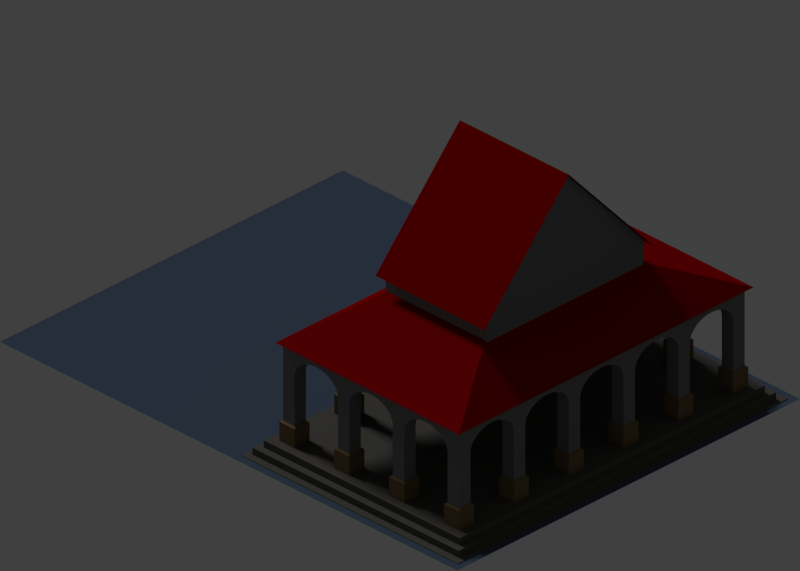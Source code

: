 # Source: marketplace.blend  (saved by Blender 2.69.0; exported with 4.5.12 LTS)
import bpy
from mathutils import Matrix  # noqa: F401  (used for matrix-valued properties, if any)

bpy.ops.wm.read_factory_settings(use_empty=True)
scene = bpy.context.scene
scene.name = 'Szene-Nord'

# ---- collections
col_collection_1 = bpy.data.collections.new('Collection 1'); scene.collection.children.link(col_collection_1)

# ---- materials (node trees are filled in below, after node groups)
mat_stufen = bpy.data.materials.new('Stufen')
mat_stufen.alpha_threshold = 0.0
mat_stufen.use_transparent_shadow = False
mat_stufen.diffuse_color = (0.1065, 0.1032, 0.09329, 1.0)
mat_stufen.roughness = 0.5
mat_stufen.specular_intensity = 0.2
mat_stufen.line_color = (0.0, 0.0, 0.0, 1.0)
mat_mauer = bpy.data.materials.new('Mauer')
mat_mauer.alpha_threshold = 0.0
mat_mauer.use_transparent_shadow = False
mat_mauer.diffuse_color = (0.196, 0.196, 0.196, 1.0)
mat_mauer.roughness = 0.5
mat_mauer.specular_intensity = 0.1
mat_mauer.line_color = (0.0, 0.0, 0.0, 1.0)
mat_s_ulenfu = bpy.data.materials.new('Säulenfuß')
mat_s_ulenfu.alpha_threshold = 0.0
mat_s_ulenfu.use_transparent_shadow = False
mat_s_ulenfu.diffuse_color = (0.2079, 0.1437, 0.07312, 1.0)
mat_s_ulenfu.roughness = 0.5
mat_s_ulenfu.specular_intensity = 0.25
mat_s_ulenfu.line_color = (0.0, 0.0, 0.0, 1.0)
mat_rotes_dach = bpy.data.materials.new('rotes Dach')
mat_rotes_dach.alpha_threshold = 0.0
mat_rotes_dach.use_transparent_shadow = False
mat_rotes_dach.diffuse_color = (0.2574, 0.0, 0.0, 1.0)
mat_rotes_dach.roughness = 0.5
mat_rotes_dach.specular_intensity = 0.35
mat_rotes_dach.line_color = (0.0, 0.0, 0.0, 1.0)
mat_marketsquare = bpy.data.materials.new('Marketsquare')
mat_marketsquare.alpha_threshold = 0.0
mat_marketsquare.use_transparent_shadow = False
mat_marketsquare.diffuse_color = (0.07133, 0.1006, 0.1574, 1.0)
mat_marketsquare.roughness = 0.5
mat_marketsquare.specular_intensity = 0.3
mat_marketsquare.line_color = (0.0, 0.0, 0.0, 1.0)

# ---- material node trees

# ---- world
world_world = bpy.data.worlds.new('World'); scene.world = world_world
world_world.color = (0.05088, 0.05088, 0.05088)
world_world.use_sun_shadow = False
world_world.sun_shadow_jitter_overblur = 0.0
world_world.cycles.sampling_method = 'MANUAL'
world_world.cycles.sample_map_resolution = 256

# ---- cameras
cam_camera_003 = bpy.data.cameras.new('Camera.003')
cam_camera_003.type = 'ORTHO'
cam_camera_003.clip_end = 100.0
cam_camera_003.lens = 35.0
cam_camera_003.sensor_width = 32.0
cam_camera_003.sensor_height = 18.0
cam_camera_003.ortho_scale = 4.95
cam_camera_003.dof.focus_distance = 0.0
cam_camera_003.dof.aperture_fstop = 128.0
cam_camera_002 = bpy.data.cameras.new('Camera.002')
cam_camera_002.type = 'ORTHO'
cam_camera_002.clip_end = 100.0
cam_camera_002.lens = 35.0
cam_camera_002.sensor_width = 32.0
cam_camera_002.sensor_height = 18.0
cam_camera_002.ortho_scale = 4.95
cam_camera_002.dof.focus_distance = 0.0
cam_camera_002.dof.aperture_fstop = 128.0
cam_camera_001 = bpy.data.cameras.new('Camera.001')
cam_camera_001.type = 'ORTHO'
cam_camera_001.clip_end = 100.0
cam_camera_001.lens = 35.0
cam_camera_001.sensor_width = 32.0
cam_camera_001.sensor_height = 18.0
cam_camera_001.ortho_scale = 4.95
cam_camera_001.dof.focus_distance = 0.0
cam_camera_001.dof.aperture_fstop = 128.0
cam_camera = bpy.data.cameras.new('Camera')
cam_camera.type = 'ORTHO'
cam_camera.clip_end = 100.0
cam_camera.lens = 35.0
cam_camera.sensor_width = 32.0
cam_camera.sensor_height = 18.0
cam_camera.ortho_scale = 4.95
cam_camera.dof.focus_distance = 0.0
cam_camera.dof.aperture_fstop = 128.0

# ---- lights
light_lamp = bpy.data.lights.new('Lamp', 'SUN')
light_lamp.transmission_factor = 0.0
light_lamp.cutoff_distance = 30.0
light_lamp.angle = 0.1993
light_lamp.energy = 1.0
light_lamp.shadow_buffer_clip_start = 1.001
light_lamp.shadow_soft_size = 0.1
light_lamp.shadow_cascade_max_distance = 1000.0
light_lamp.cycles.use_multiple_importance_sampling = False

# ---- meshes
me_cube_005 = bpy.data.meshes.new('Cube.005')
me_cube_005.from_pydata([(-0.864, 0.8978, 21.01), (-0.5795, 0.7811, 21.01), (-0.5795, 0.8978, 21.01), (-0.4926, 0.7624, 6.419), (-0.4926, 0.9165, 6.419), (-0.5915, 0.9165, 6.419), (-0.5915, 0.7624, 6.419), (-0.5795, 0.7811, 6.777), (-0.5795, 0.8978, 6.777), (-0.5046, 0.8978, 6.777), (-0.5046, 0.7811, 6.777), (-0.4926, 0.7624, 0.9134), (-0.4926, 0.9165, 0.9134), (-0.5915, 0.9165, 0.9134), (-0.5915, 0.7624, 0.9134), (-0.7216, 0.7811, 26.72), (-0.7494, 0.7811, 26.61), (-0.7761, 0.7811, 26.28), (-0.8007, 0.7811, 25.76), (-0.8223, 0.7811, 25.05), (-0.84, 0.7811, 24.18), (-0.8531, 0.7811, 23.2), (-0.8612, 0.7811, 22.13), (-0.864, 0.7811, 21.02), (-0.582, 0.7811, 22.13), (-0.5901, 0.7811, 23.2), (-0.6033, 0.7811, 24.18), (-0.621, 0.7811, 25.05), (-0.6426, 0.7811, 25.76), (-0.6672, 0.7811, 26.28), (-0.6939, 0.7811, 26.61), (-0.7216, 0.8977, 26.72), (-0.7494, 0.8977, 26.61), (-0.7761, 0.8977, 26.28), (-0.8007, 0.8977, 25.76), (-0.8223, 0.8977, 25.05), (-0.84, 0.8977, 24.18), (-0.8531, 0.8977, 23.2), (-0.8612, 0.8977, 22.13), (-0.582, 0.8977, 22.13), (-0.5901, 0.8977, 23.2), (-0.6033, 0.8977, 24.18), (-0.621, 0.8977, 25.05), (-0.6426, 0.8977, 25.76), (-0.6672, 0.8977, 26.28), (-0.6939, 0.8977, 26.61), (-0.5046, 0.8978, 21.01), (-0.2201, 0.7811, 21.01), (-0.2201, 0.8978, 21.01), (-0.1331, 0.7624, 6.419), (-0.1331, 0.9165, 6.419), (-0.2321, 0.9165, 6.419), (-0.2321, 0.7624, 6.419), (-0.2201, 0.7811, 6.777), (-0.2201, 0.8978, 6.777), (-0.1452, 0.8978, 6.777), (-0.1452, 0.7811, 6.777), (-0.1331, 0.7624, 0.9134), (-0.1331, 0.9165, 0.9134), (-0.2321, 0.9165, 0.9134), (-0.2321, 0.7624, 0.9134), (-0.3622, 0.7811, 26.72), (-0.39, 0.7811, 26.61), (-0.4167, 0.7811, 26.28), (-0.4413, 0.7811, 25.76), (-0.4628, 0.7811, 25.05), (-0.4805, 0.7811, 24.18), (-0.4937, 0.7811, 23.2), (-0.5018, 0.7811, 22.13), (-0.5045, 0.7811, 21.02), (-0.2226, 0.7811, 22.13), (-0.2307, 0.7811, 23.2), (-0.2439, 0.7811, 24.18), (-0.2616, 0.7811, 25.05), (-0.2831, 0.7811, 25.76), (-0.3077, 0.7811, 26.28), (-0.3344, 0.7811, 26.61), (-0.3622, 0.8977, 26.72), (-0.39, 0.8977, 26.61), (-0.4167, 0.8977, 26.28), (-0.4413, 0.8977, 25.76), (-0.4628, 0.8977, 25.05), (-0.4805, 0.8977, 24.18), (-0.4937, 0.8977, 23.2), (-0.5018, 0.8977, 22.13), (-0.2226, 0.8977, 22.13), (-0.2307, 0.8977, 23.2), (-0.2439, 0.8977, 24.18), (-0.2616, 0.8977, 25.05), (-0.2831, 0.8977, 25.76), (-0.3077, 0.8977, 26.28), (-0.3344, 0.8977, 26.61), (0.1394, 0.7811, 21.01), (0.1394, 0.8978, 21.01), (0.2263, 0.7624, 6.419), (0.2263, 0.9165, 6.419), (0.1273, 0.9165, 6.419), (0.1273, 0.7624, 6.419), (0.1394, 0.7811, 6.777), (0.1394, 0.8978, 6.777), (0.2143, 0.8978, 6.777), (0.2143, 0.7811, 6.777), (0.2263, 0.7624, 0.9134), (0.2263, 0.9165, 0.9134), (0.1273, 0.9165, 0.9134), (0.1273, 0.7624, 0.9134), (-0.00275, 0.7811, 26.72), (-0.03052, 0.7811, 26.61), (-0.05721, 0.7811, 26.28), (-0.08182, 0.7811, 25.76), (-0.1034, 0.7811, 25.05), (-0.1211, 0.7811, 24.18), (-0.1342, 0.7811, 23.2), (-0.1423, 0.7811, 22.13), (-0.1451, 0.7811, 21.02), (0.1368, 0.7811, 22.13), (0.1287, 0.7811, 23.2), (0.1156, 0.7811, 24.18), (0.09789, 0.7811, 25.05), (0.07632, 0.7811, 25.76), (0.05172, 0.7811, 26.28), (0.02502, 0.7811, 26.61), (-0.00275, 0.8977, 26.72), (-0.03052, 0.8977, 26.61), (-0.05721, 0.8977, 26.28), (-0.08182, 0.8977, 25.76), (-0.1034, 0.8977, 25.05), (-0.1211, 0.8977, 24.18), (-0.1342, 0.8977, 23.2), (-0.1423, 0.8977, 22.13), (-0.1451, 0.8977, 21.02), (0.1368, 0.8977, 22.13), (0.1287, 0.8977, 23.2), (0.1156, 0.8977, 24.18), (0.09789, 0.8977, 25.05), (0.07632, 0.8977, 25.76), (0.05172, 0.8977, 26.28), (0.02502, 0.8977, 26.61), (0.2143, 0.8978, 21.01), (0.4988, 0.7811, 21.01), (0.4988, 0.8978, 21.01), (0.5858, 0.7624, 6.419), (0.5858, 0.9165, 6.419), (0.4868, 0.9165, 6.419), (0.4868, 0.7624, 6.419), (0.4988, 0.7811, 6.777), (0.4988, 0.8978, 6.777), (0.5737, 0.8978, 6.777), (0.5737, 0.7811, 6.777), (0.5858, 0.7624, 0.9134), (0.5858, 0.9165, 0.9134), (0.4868, 0.9165, 0.9134), (0.4868, 0.7624, 0.9134), (0.3567, 0.7811, 26.72), (0.3289, 0.7811, 26.61), (0.3022, 0.7811, 26.28), (0.2776, 0.7811, 25.76), (0.2561, 0.7811, 25.05), (0.2384, 0.7811, 24.18), (0.2252, 0.7811, 23.2), (0.2171, 0.7811, 22.13), (0.2144, 0.7811, 21.02), (0.4963, 0.7811, 22.13), (0.4882, 0.7811, 23.2), (0.475, 0.7811, 24.18), (0.4573, 0.7811, 25.05), (0.4358, 0.7811, 25.76), (0.4112, 0.7811, 26.28), (0.3845, 0.7811, 26.61), (0.3567, 0.8977, 26.72), (0.3289, 0.8977, 26.61), (0.3022, 0.8977, 26.28), (0.2776, 0.8977, 25.76), (0.2561, 0.8977, 25.05), (0.2384, 0.8977, 24.18), (0.2252, 0.8977, 23.2), (0.2171, 0.8977, 22.13), (0.4963, 0.8977, 22.13), (0.4882, 0.8977, 23.2), (0.475, 0.8977, 24.18), (0.4573, 0.8977, 25.05), (0.4358, 0.8977, 25.76), (0.4112, 0.8977, 26.28), (0.3845, 0.8977, 26.61), (0.9452, 0.7624, 6.419), (0.9452, 0.9165, 6.419), (0.8462, 0.9165, 6.419), (0.8462, 0.7624, 6.419), (0.8583, 0.7811, 6.777), (0.8583, 0.8978, 6.777), (0.9331, 0.8978, 6.777), (0.9331, 0.7811, 6.777), (0.9452, 0.7624, 0.9134), (0.9452, 0.9165, 0.9134), (0.8462, 0.9165, 0.9134), (0.8462, 0.7624, 0.9134), (0.7161, 0.7811, 26.72), (0.6884, 0.7811, 26.61), (0.6617, 0.7811, 26.28), (0.6371, 0.7811, 25.76), (0.6155, 0.7811, 25.05), (0.5978, 0.7811, 24.18), (0.5846, 0.7811, 23.2), (0.5765, 0.7811, 22.13), (0.5738, 0.7811, 21.02), (0.8557, 0.7811, 22.13), (0.8476, 0.7811, 23.2), (0.8345, 0.7811, 24.18), (0.8168, 0.7811, 25.05), (0.7952, 0.7811, 25.76), (0.7706, 0.7811, 26.28), (0.7439, 0.7811, 26.61), (0.7161, 0.8977, 26.72), (0.6884, 0.8977, 26.61), (0.6617, 0.8977, 26.28), (0.6371, 0.8977, 25.76), (0.6155, 0.8977, 25.05), (0.5978, 0.8977, 24.18), (0.5846, 0.8977, 23.2), (0.5765, 0.8977, 22.13), (0.5738, 0.8977, 21.02), (0.8585, 0.8977, 21.02), (0.8557, 0.8977, 22.13), (0.8476, 0.8977, 23.2), (0.8345, 0.8977, 24.18), (0.8168, 0.8977, 25.05), (0.7952, 0.8977, 25.76), (0.7706, 0.8977, 26.28), (0.7439, 0.8977, 26.61), (0.9331, 0.8978, 29.01), (0.8583, 0.3382, 21.01), (0.9332, 0.3382, 21.01), (0.8463, 0.2028, 6.419), (0.9452, 0.2028, 6.419), (0.9452, 0.357, 6.419), (0.8463, 0.357, 6.419), (0.8583, 0.3382, 6.777), (0.9332, 0.3382, 6.777), (0.9332, 0.2216, 6.777), (0.8583, 0.2216, 6.777), (0.8463, 0.2028, 0.9134), (0.9452, 0.2028, 0.9134), (0.9452, 0.357, 0.9134), (0.8463, 0.357, 0.9134), (0.8583, 0.5596, 26.72), (0.8583, 0.6028, 26.61), (0.8583, 0.6444, 26.28), (0.8583, 0.6827, 25.76), (0.8583, 0.7163, 25.05), (0.8583, 0.7439, 24.18), (0.8583, 0.7644, 23.2), (0.8583, 0.777, 22.13), (0.8583, 0.7813, 21.02), (0.8583, 0.3422, 22.13), (0.8583, 0.3548, 23.2), (0.8583, 0.3753, 24.18), (0.8583, 0.4028, 25.05), (0.8583, 0.4364, 25.76), (0.8583, 0.4748, 26.28), (0.8583, 0.5163, 26.61), (0.9332, 0.5596, 26.72), (0.9332, 0.6028, 26.61), (0.9332, 0.6444, 26.28), (0.9332, 0.6827, 25.76), (0.9332, 0.7163, 25.05), (0.9332, 0.7439, 24.18), (0.9332, 0.7644, 23.2), (0.9332, 0.777, 22.13), (0.9332, 0.7813, 21.02), (0.9332, 0.3422, 22.13), (0.9332, 0.3548, 23.2), (0.9332, 0.3753, 24.18), (0.9332, 0.4028, 25.05), (0.9332, 0.4364, 25.76), (0.9332, 0.4748, 26.28), (0.9332, 0.5163, 26.61), (0.9332, 0.2216, 21.01), (0.8583, -0.2217, 21.01), (0.9332, -0.2216, 21.01), (0.8463, -0.357, 6.419), (0.9452, -0.357, 6.419), (0.9452, -0.2029, 6.419), (0.8463, -0.2029, 6.419), (0.8583, -0.2216, 6.777), (0.9332, -0.2216, 6.777), (0.9332, -0.3383, 6.777), (0.8583, -0.3383, 6.777), (0.8463, -0.357, 0.9134), (0.9452, -0.357, 0.9134), (0.9452, -0.2029, 0.9134), (0.8463, -0.2029, 0.9134), (0.8583, -0.0002615, 26.72), (0.8583, 0.04299, 26.61), (0.8583, 0.08457, 26.28), (0.8583, 0.1229, 25.76), (0.8583, 0.1565, 25.05), (0.8583, 0.1841, 24.18), (0.8583, 0.2045, 23.2), (0.8583, 0.2172, 22.13), (0.8583, 0.2214, 21.02), (0.8583, -0.2177, 22.13), (0.8583, -0.2051, 23.2), (0.8583, -0.1846, 24.18), (0.8583, -0.157, 25.05), (0.8583, -0.1234, 25.76), (0.8583, -0.08509, 26.28), (0.8583, -0.04351, 26.61), (0.9332, -0.0002613, 26.72), (0.9332, 0.04299, 26.61), (0.9332, 0.08457, 26.28), (0.9332, 0.1229, 25.76), (0.9332, 0.1565, 25.05), (0.9332, 0.1841, 24.18), (0.9332, 0.2045, 23.2), (0.9332, 0.2172, 22.13), (0.9332, -0.2177, 22.13), (0.9332, -0.2051, 23.2), (0.9332, -0.1846, 24.18), (0.9332, -0.157, 25.05), (0.9332, -0.1234, 25.76), (0.9332, -0.08509, 26.28), (0.9332, -0.04351, 26.61), (0.8463, -0.9169, 6.419), (0.9452, -0.9169, 6.419), (0.9452, -0.7627, 6.419), (0.8463, -0.7627, 6.419), (0.8583, -0.7815, 6.777), (0.9332, -0.7815, 6.777), (0.9332, -0.8981, 6.777), (0.8583, -0.8981, 6.777), (0.8463, -0.9169, 0.9134), (0.9452, -0.9169, 0.9134), (0.9452, -0.7627, 0.9134), (0.8463, -0.7627, 0.9134), (0.8583, -0.5601, 26.72), (0.8583, -0.5169, 26.61), (0.8583, -0.4753, 26.28), (0.8583, -0.437, 25.76), (0.8583, -0.4034, 25.05), (0.8583, -0.3758, 24.18), (0.8583, -0.3553, 23.2), (0.8583, -0.3427, 22.13), (0.8583, -0.3384, 21.02), (0.8583, -0.7818, 21.02), (0.8583, -0.7775, 22.13), (0.8583, -0.7649, 23.2), (0.8583, -0.7444, 24.18), (0.8583, -0.7169, 25.05), (0.8583, -0.6833, 25.76), (0.8583, -0.6449, 26.28), (0.8583, -0.6034, 26.61), (0.9332, -0.5601, 26.72), (0.9332, -0.5169, 26.61), (0.9332, -0.4753, 26.28), (0.9332, -0.437, 25.76), (0.9332, -0.4034, 25.05), (0.9332, -0.3758, 24.18), (0.9332, -0.3553, 23.2), (0.9332, -0.3427, 22.13), (0.9332, -0.3384, 21.02), (0.9332, -0.7818, 21.02), (0.9332, -0.7775, 22.13), (0.9332, -0.7649, 23.2), (0.9332, -0.7444, 24.18), (0.9332, -0.7169, 25.05), (0.9332, -0.6833, 25.76), (0.9332, -0.6449, 26.28), (0.9332, -0.6034, 26.61), (0.9332, -0.8981, 29.01), (0.8583, -0.8981, 21.01), (0.5737, -0.7815, 21.01), (0.5737, -0.8981, 21.01), (0.4868, -0.7627, 6.419), (0.4868, -0.9169, 6.419), (0.5858, -0.9169, 6.419), (0.5858, -0.7627, 6.419), (0.5737, -0.7815, 6.777), (0.5737, -0.8981, 6.777), (0.4989, -0.8981, 6.777), (0.4989, -0.7815, 6.777), (0.4868, -0.7627, 0.9134), (0.4868, -0.9169, 0.9134), (0.5858, -0.9169, 0.9134), (0.5858, -0.7627, 0.9134), (0.7159, -0.7814, 26.72), (0.7436, -0.7814, 26.61), (0.7703, -0.7814, 26.28), (0.795, -0.7814, 25.76), (0.8165, -0.7814, 25.05), (0.8342, -0.7814, 24.18), (0.8474, -0.7814, 23.2), (0.8555, -0.7814, 22.13), (0.5763, -0.7814, 22.13), (0.5844, -0.7814, 23.2), (0.5975, -0.7814, 24.18), (0.6152, -0.7814, 25.05), (0.6368, -0.7814, 25.76), (0.6614, -0.7814, 26.28), (0.6881, -0.7814, 26.61), (0.7159, -0.898, 26.72), (0.7436, -0.898, 26.61), (0.7703, -0.898, 26.28), (0.795, -0.898, 25.76), (0.8165, -0.898, 25.05), (0.8342, -0.898, 24.18), (0.8474, -0.898, 23.2), (0.8555, -0.898, 22.13), (0.5763, -0.898, 22.13), (0.5844, -0.898, 23.2), (0.5975, -0.898, 24.18), (0.6152, -0.898, 25.05), (0.6368, -0.898, 25.76), (0.6614, -0.898, 26.28), (0.6881, -0.898, 26.61), (0.4989, -0.8981, 21.01), (0.2143, -0.7815, 21.01), (0.2143, -0.8981, 21.01), (0.1274, -0.7627, 6.419), (0.1274, -0.9169, 6.419), (0.2263, -0.9169, 6.419), (0.2263, -0.7627, 6.419), (0.2143, -0.7815, 6.777), (0.2143, -0.8981, 6.777), (0.1394, -0.8981, 6.777), (0.1394, -0.7815, 6.777), (0.1274, -0.7627, 0.9134), (0.1274, -0.9169, 0.9134), (0.2263, -0.9169, 0.9134), (0.2263, -0.7627, 0.9134), (0.3564, -0.7814, 26.72), (0.3842, -0.7814, 26.61), (0.4109, -0.7814, 26.28), (0.4355, -0.7814, 25.76), (0.4571, -0.7814, 25.05), (0.4748, -0.7814, 24.18), (0.4879, -0.7814, 23.2), (0.496, -0.7814, 22.13), (0.4988, -0.7814, 21.02), (0.2169, -0.7814, 22.13), (0.225, -0.7814, 23.2), (0.2381, -0.7814, 24.18), (0.2558, -0.7814, 25.05), (0.2774, -0.7814, 25.76), (0.302, -0.7814, 26.28), (0.3287, -0.7814, 26.61), (0.3564, -0.898, 26.72), (0.3842, -0.898, 26.61), (0.4109, -0.898, 26.28), (0.4355, -0.898, 25.76), (0.4571, -0.898, 25.05), (0.4748, -0.898, 24.18), (0.4879, -0.898, 23.2), (0.496, -0.898, 22.13), (0.2169, -0.898, 22.13), (0.225, -0.898, 23.2), (0.2381, -0.898, 24.18), (0.2558, -0.898, 25.05), (0.2774, -0.898, 25.76), (0.302, -0.898, 26.28), (0.3287, -0.898, 26.61), (-0.1451, -0.7815, 21.01), (-0.1451, -0.8981, 21.01), (-0.2321, -0.7627, 6.419), (-0.2321, -0.9169, 6.419), (-0.1331, -0.9169, 6.419), (-0.1331, -0.7627, 6.419), (-0.1451, -0.7815, 6.777), (-0.1451, -0.8981, 6.777), (-0.22, -0.8981, 6.777), (-0.22, -0.7815, 6.777), (-0.2321, -0.7627, 0.9134), (-0.2321, -0.9169, 0.9134), (-0.1331, -0.9169, 0.9134), (-0.1331, -0.7627, 0.9134), (-0.002997, -0.7814, 26.72), (0.02477, -0.7814, 26.61), (0.05147, -0.7814, 26.28), (0.07607, -0.7814, 25.76), (0.09764, -0.7814, 25.05), (0.1153, -0.7814, 24.18), (0.1285, -0.7814, 23.2), (0.1366, -0.7814, 22.13), (0.1393, -0.7814, 21.02), (-0.1426, -0.7814, 22.13), (-0.1345, -0.7814, 23.2), (-0.1213, -0.7814, 24.18), (-0.1036, -0.7814, 25.05), (-0.08207, -0.7814, 25.76), (-0.05746, -0.7814, 26.28), (-0.03076, -0.7814, 26.61), (-0.002997, -0.898, 26.72), (0.02477, -0.898, 26.61), (0.05147, -0.898, 26.28), (0.07607, -0.898, 25.76), (0.09764, -0.898, 25.05), (0.1153, -0.898, 24.18), (0.1285, -0.898, 23.2), (0.1366, -0.898, 22.13), (0.1393, -0.898, 21.02), (-0.1426, -0.898, 22.13), (-0.1345, -0.898, 23.2), (-0.1213, -0.898, 24.18), (-0.1036, -0.898, 25.05), (-0.08207, -0.898, 25.76), (-0.05746, -0.898, 26.28), (-0.03076, -0.898, 26.61), (-0.22, -0.8981, 21.01), (-0.5046, -0.7815, 21.01), (-0.5046, -0.8981, 21.01), (-0.5915, -0.7627, 6.419), (-0.5915, -0.9169, 6.419), (-0.4925, -0.9169, 6.419), (-0.4925, -0.7627, 6.419), (-0.5046, -0.7815, 6.777), (-0.5046, -0.8981, 6.777), (-0.5795, -0.8981, 6.777), (-0.5795, -0.7815, 6.777), (-0.5915, -0.7627, 0.9134), (-0.5915, -0.9169, 0.9134), (-0.4925, -0.9169, 0.9134), (-0.4925, -0.7627, 0.9134), (-0.3624, -0.7814, 26.72), (-0.3347, -0.7814, 26.61), (-0.308, -0.7814, 26.28), (-0.2834, -0.7814, 25.76), (-0.2618, -0.7814, 25.05), (-0.2441, -0.7814, 24.18), (-0.2309, -0.7814, 23.2), (-0.2228, -0.7814, 22.13), (-0.2201, -0.7814, 21.02), (-0.502, -0.7814, 22.13), (-0.4939, -0.7814, 23.2), (-0.4808, -0.7814, 24.18), (-0.4631, -0.7814, 25.05), (-0.4415, -0.7814, 25.76), (-0.4169, -0.7814, 26.28), (-0.3902, -0.7814, 26.61), (-0.3624, -0.898, 26.72), (-0.3347, -0.898, 26.61), (-0.308, -0.898, 26.28), (-0.2834, -0.898, 25.76), (-0.2618, -0.898, 25.05), (-0.2441, -0.898, 24.18), (-0.2309, -0.898, 23.2), (-0.2228, -0.898, 22.13), (-0.502, -0.898, 22.13), (-0.4939, -0.898, 23.2), (-0.4808, -0.898, 24.18), (-0.4631, -0.898, 25.05), (-0.4415, -0.898, 25.76), (-0.4169, -0.898, 26.28), (-0.3902, -0.898, 26.61), (-0.9509, -0.7627, 6.419), (-0.9509, -0.9169, 6.419), (-0.852, -0.9169, 6.419), (-0.852, -0.7627, 6.419), (-0.864, -0.7815, 6.777), (-0.864, -0.8981, 6.777), (-0.9389, -0.8981, 6.777), (-0.9389, -0.7815, 6.777), (-0.9509, -0.7627, 0.9134), (-0.9509, -0.9169, 0.9134), (-0.852, -0.9169, 0.9134), (-0.852, -0.7627, 0.9134), (-0.7219, -0.7814, 26.72), (-0.6941, -0.7814, 26.61), (-0.6674, -0.7814, 26.28), (-0.6428, -0.7814, 25.76), (-0.6212, -0.7814, 25.05), (-0.6035, -0.7814, 24.18), (-0.5904, -0.7814, 23.2), (-0.5823, -0.7814, 22.13), (-0.5796, -0.7814, 21.02), (-0.8615, -0.7814, 22.13), (-0.8534, -0.7814, 23.2), (-0.8402, -0.7814, 24.18), (-0.8225, -0.7814, 25.05), (-0.8009, -0.7814, 25.76), (-0.7763, -0.7814, 26.28), (-0.7496, -0.7814, 26.61), (-0.7219, -0.898, 26.72), (-0.6941, -0.898, 26.61), (-0.6674, -0.898, 26.28), (-0.6428, -0.898, 25.76), (-0.6212, -0.898, 25.05), (-0.6035, -0.898, 24.18), (-0.5904, -0.898, 23.2), (-0.5823, -0.898, 22.13), (-0.5796, -0.898, 21.02), (-0.8642, -0.898, 21.02), (-0.8615, -0.898, 22.13), (-0.8534, -0.898, 23.2), (-0.8402, -0.898, 24.18), (-0.8225, -0.898, 25.05), (-0.8009, -0.898, 25.76), (-0.7763, -0.898, 26.28), (-0.7496, -0.898, 26.61), (-0.9389, -0.8981, 29.01), (-0.8641, -0.3385, 21.01), (-0.9389, -0.3385, 21.01), (-0.852, -0.2031, 6.419), (-0.951, -0.2031, 6.419), (-0.951, -0.3573, 6.419), (-0.852, -0.3573, 6.419), (-0.8641, -0.3385, 6.777), (-0.9389, -0.3385, 6.777), (-0.9389, -0.2219, 6.777), (-0.8641, -0.2219, 6.777), (-0.852, -0.2031, 0.9134), (-0.951, -0.2031, 0.9134), (-0.951, -0.3573, 0.9134), (-0.852, -0.3573, 0.9134), (-0.864, -0.5599, 26.72), (-0.864, -0.6032, 26.61), (-0.864, -0.6447, 26.28), (-0.864, -0.6831, 25.76), (-0.864, -0.7167, 25.05), (-0.864, -0.7442, 24.18), (-0.864, -0.7647, 23.2), (-0.864, -0.7773, 22.13), (-0.864, -0.7816, 21.02), (-0.864, -0.3425, 22.13), (-0.864, -0.3551, 23.2), (-0.864, -0.3756, 24.18), (-0.864, -0.4032, 25.05), (-0.864, -0.4368, 25.76), (-0.864, -0.4751, 26.28), (-0.864, -0.5167, 26.61), (-0.9389, -0.5599, 26.72), (-0.9389, -0.6032, 26.61), (-0.9389, -0.6447, 26.28), (-0.9389, -0.6831, 25.76), (-0.9389, -0.7167, 25.05), (-0.9389, -0.7442, 24.18), (-0.9389, -0.7647, 23.2), (-0.9389, -0.7773, 22.13), (-0.9389, -0.7816, 21.02), (-0.9389, -0.3425, 22.13), (-0.9389, -0.3551, 23.2), (-0.9389, -0.3756, 24.18), (-0.9389, -0.4032, 25.05), (-0.9389, -0.4368, 25.76), (-0.9389, -0.4751, 26.28), (-0.9389, -0.5167, 26.61), (-0.9389, -0.2219, 21.01), (-0.8641, 0.2213, 21.01), (-0.9389, 0.2213, 21.01), (-0.852, 0.3567, 6.419), (-0.951, 0.3567, 6.419), (-0.951, 0.2026, 6.419), (-0.852, 0.2026, 6.419), (-0.8641, 0.2213, 6.777), (-0.9389, 0.2213, 6.777), (-0.9389, 0.338, 6.777), (-0.8641, 0.338, 6.777), (-0.852, 0.3567, 0.9134), (-0.951, 0.3567, 0.9134), (-0.951, 0.2026, 0.9134), (-0.852, 0.2026, 0.9134), (-0.864, -6.735e-05, 26.72), (-0.864, -0.04331, 26.61), (-0.864, -0.0849, 26.28), (-0.864, -0.1232, 25.76), (-0.864, -0.1568, 25.05), (-0.864, -0.1844, 24.18), (-0.864, -0.2049, 23.2), (-0.864, -0.2175, 22.13), (-0.864, -0.2217, 21.02), (-0.864, 0.2174, 22.13), (-0.864, 0.2047, 23.2), (-0.864, 0.1843, 24.18), (-0.864, 0.1567, 25.05), (-0.864, 0.1231, 25.76), (-0.864, 0.08477, 26.28), (-0.864, 0.04318, 26.61), (-0.9389, -6.777e-05, 26.72), (-0.9389, -0.04331, 26.61), (-0.9389, -0.0849, 26.28), (-0.9389, -0.1232, 25.76), (-0.9389, -0.1568, 25.05), (-0.9389, -0.1844, 24.18), (-0.9389, -0.2049, 23.2), (-0.9389, -0.2175, 22.13), (-0.9389, 0.2174, 22.13), (-0.9389, 0.2047, 23.2), (-0.9389, 0.1843, 24.18), (-0.9389, 0.1567, 25.05), (-0.9389, 0.1231, 25.76), (-0.9389, 0.08476, 26.28), (-0.9389, 0.04318, 26.61), (-0.852, 0.9166, 6.419), (-0.951, 0.9166, 6.419), (-0.951, 0.7624, 6.419), (-0.852, 0.7624, 6.419), (-0.8641, 0.7812, 6.777), (-0.9389, 0.7812, 6.777), (-0.9389, 0.8978, 6.777), (-0.8641, 0.8978, 6.777), (-0.852, 0.9166, 0.9134), (-0.951, 0.9166, 0.9134), (-0.951, 0.7624, 0.9134), (-0.852, 0.7624, 0.9134), (-0.864, 0.5598, 26.72), (-0.864, 0.5165, 26.61), (-0.864, 0.4749, 26.28), (-0.864, 0.4366, 25.76), (-0.864, 0.403, 25.05), (-0.864, 0.3755, 24.18), (-0.864, 0.355, 23.2), (-0.864, 0.3424, 22.13), (-0.864, 0.3381, 21.02), (-0.864, 0.7772, 22.13), (-0.864, 0.7646, 23.2), (-0.864, 0.7441, 24.18), (-0.864, 0.7165, 25.05), (-0.864, 0.6829, 25.76), (-0.864, 0.6446, 26.28), (-0.864, 0.603, 26.61), (-0.9389, 0.5598, 26.72), (-0.9389, 0.5165, 26.61), (-0.9389, 0.4749, 26.28), (-0.9389, 0.4366, 25.76), (-0.9389, 0.403, 25.05), (-0.9389, 0.3755, 24.18), (-0.9389, 0.355, 23.2), (-0.9389, 0.3424, 22.13), (-0.9389, 0.3381, 21.02), (-0.9389, 0.7815, 21.02), (-0.9389, 0.7772, 22.13), (-0.9389, 0.7646, 23.2), (-0.9389, 0.7441, 24.18), (-0.9389, 0.7165, 25.05), (-0.9389, 0.6829, 25.76), (-0.9389, 0.6446, 26.28), (-0.9389, 0.603, 26.61), (-0.9389, 0.8978, 29.01), (-0.864, 0.7811, 29.01), (0.8583, 0.7813, 29.01), (0.8583, -0.7818, 29.01), (-0.864, -0.7816, 29.01), (-1.0, -1.0, -1.0), (-1.0, 1.0, -1.0), (1.0, 1.0, -1.0), (1.0, -1.0, -1.0), (-1.0, -1.0, 1.0), (-1.0, 1.0, 1.0), (1.0, 1.0, 1.0), (1.0, -1.0, 1.0), (-1.04, -1.053, -3.0), (-1.04, 1.053, -3.0), (1.04, 1.053, -3.0), (1.04, -1.053, -3.0), (-1.04, -1.053, -1.0), (-1.04, 1.053, -1.0), (1.04, 1.053, -1.0), (1.04, -1.053, -1.0), (-1.081, -1.108, -3.163), (-1.081, 1.108, -3.163), (1.081, 1.108, -3.163), (1.081, -1.108, -3.163), (-1.081, -1.108, -2.963), (-1.081, 1.108, -2.963), (1.081, 1.108, -2.963), (1.081, -1.108, -2.963), (0.9668, 0.9375, 28.97), (0.9668, -0.9378, 28.97), (-0.9652, -0.9378, 28.97), (-0.9653, 0.9375, 28.97), (0.4838, 0.4687, 40.64), (0.4838, -0.469, 40.64), (-0.4822, -0.469, 40.64), (-0.4822, 0.4687, 40.64), (0.5136, 0.5152, 36.64), (0.5136, -0.5155, 36.64), (-0.512, -0.5155, 36.64), (-0.512, 0.5152, 36.64), (0.5136, 0.5152, 46.64), (0.5136, -0.5155, 46.64), (-0.512, -0.5155, 46.64), (-0.512, 0.5152, 46.64), (0.0008067, -0.5155, 76.64), (0.0007775, 0.5152, 76.64), (-0.553, -0.5567, 44.48), (-0.553, 0.5564, 44.48), (0.0008079, -0.5567, 76.88), (0.0007763, 0.5564, 76.88), (0.5546, -0.5567, 44.48), (0.5546, 0.5564, 44.48), (0.0007763, -0.5567, 76.88), (0.0008079, 0.5564, 76.88)], [(780, 781)], [(7, 8, 5, 6), (8, 9, 4, 5), (9, 10, 3, 4), (10, 7, 6, 3), (14, 13, 12, 11), (1, 2, 8, 7), (3, 6, 14, 11), (4, 3, 11, 12), (5, 4, 12, 13), (6, 5, 13, 14), (21, 37, 38, 22), (20, 36, 37, 21), (19, 35, 36, 20), (18, 34, 35, 19), (17, 33, 34, 18), (16, 32, 33, 17), (15, 31, 32, 16), (30, 45, 31, 15), (29, 44, 45, 30), (28, 43, 44, 29), (27, 42, 43, 28), (26, 41, 42, 27), (25, 40, 41, 26), (24, 39, 40, 25), (53, 54, 51, 52), (54, 55, 50, 51), (55, 56, 49, 50), (56, 53, 52, 49), (60, 59, 58, 57), (47, 48, 54, 53), (49, 52, 60, 57), (50, 49, 57, 58), (51, 50, 58, 59), (52, 51, 59, 60), (67, 83, 84, 68), (66, 82, 83, 67), (65, 81, 82, 66), (64, 80, 81, 65), (63, 79, 80, 64), (62, 78, 79, 63), (61, 77, 78, 62), (76, 91, 77, 61), (75, 90, 91, 76), (74, 89, 90, 75), (73, 88, 89, 74), (72, 87, 88, 73), (71, 86, 87, 72), (70, 85, 86, 71), (98, 99, 96, 97), (99, 100, 95, 96), (100, 101, 94, 95), (101, 98, 97, 94), (105, 104, 103, 102), (92, 93, 99, 98), (94, 97, 105, 102), (95, 94, 102, 103), (96, 95, 103, 104), (97, 96, 104, 105), (113, 129, 130, 114), (112, 128, 129, 113), (111, 127, 128, 112), (110, 126, 127, 111), (109, 125, 126, 110), (108, 124, 125, 109), (107, 123, 124, 108), (106, 122, 123, 107), (121, 137, 122, 106), (120, 136, 137, 121), (119, 135, 136, 120), (118, 134, 135, 119), (117, 133, 134, 118), (116, 132, 133, 117), (115, 131, 132, 116), (93, 92, 115, 131), (145, 146, 143, 144), (146, 147, 142, 143), (147, 148, 141, 142), (148, 145, 144, 141), (152, 151, 150, 149), (139, 140, 146, 145), (141, 144, 152, 149), (142, 141, 149, 150), (143, 142, 150, 151), (144, 143, 151, 152), (159, 175, 176, 160), (158, 174, 175, 159), (157, 173, 174, 158), (156, 172, 173, 157), (155, 171, 172, 156), (154, 170, 171, 155), (153, 169, 170, 154), (168, 183, 169, 153), (167, 182, 183, 168), (166, 181, 182, 167), (165, 180, 181, 166), (164, 179, 180, 165), (163, 178, 179, 164), (162, 177, 178, 163), (140, 139, 162, 177), (188, 189, 186, 187), (189, 190, 185, 186), (190, 191, 184, 185), (191, 188, 187, 184), (195, 194, 193, 192), (184, 187, 195, 192), (185, 184, 192, 193), (186, 185, 193, 194), (187, 186, 194, 195), (203, 219, 220, 204), (202, 218, 219, 203), (201, 217, 218, 202), (200, 216, 217, 201), (199, 215, 216, 200), (198, 214, 215, 199), (197, 213, 214, 198), (196, 212, 213, 197), (211, 228, 212, 196), (210, 227, 228, 211), (209, 226, 227, 210), (208, 225, 226, 209), (207, 224, 225, 208), (206, 223, 224, 207), (205, 222, 223, 206), (147, 220, 204, 148), (101, 100, 138, 161), (55, 130, 114, 56), (10, 9, 46, 69), (160, 161, 138, 176), (48, 47, 70, 85), (22, 38, 0, 23), (2, 1, 24, 39), (68, 84, 46, 69), (236, 237, 234, 235), (237, 238, 233, 234), (238, 239, 232, 233), (239, 236, 235, 232), (243, 242, 241, 240), (230, 231, 237, 236), (232, 235, 243, 240), (233, 232, 240, 241), (234, 233, 241, 242), (235, 234, 242, 243), (251, 267, 268, 252), (250, 266, 267, 251), (249, 265, 266, 250), (248, 264, 265, 249), (247, 263, 264, 248), (246, 262, 263, 247), (245, 261, 262, 246), (244, 260, 261, 245), (259, 275, 260, 244), (258, 274, 275, 259), (257, 273, 274, 258), (256, 272, 273, 257), (255, 271, 272, 256), (254, 270, 271, 255), (253, 269, 270, 254), (231, 230, 253, 269), (283, 284, 281, 282), (284, 285, 280, 281), (285, 286, 279, 280), (286, 283, 282, 279), (290, 289, 288, 287), (277, 278, 284, 283), (279, 282, 290, 287), (280, 279, 287, 288), (281, 280, 288, 289), (282, 281, 289, 290), (297, 313, 314, 298), (296, 312, 313, 297), (295, 311, 312, 296), (294, 310, 311, 295), (293, 309, 310, 294), (292, 308, 309, 293), (291, 307, 308, 292), (306, 321, 307, 291), (305, 320, 321, 306), (304, 319, 320, 305), (303, 318, 319, 304), (302, 317, 318, 303), (301, 316, 317, 302), (300, 315, 316, 301), (278, 277, 300, 315), (326, 327, 324, 325), (327, 328, 323, 324), (328, 329, 322, 323), (329, 326, 325, 322), (333, 332, 331, 330), (322, 325, 333, 330), (323, 322, 330, 331), (324, 323, 331, 332), (325, 324, 332, 333), (341, 358, 359, 342), (340, 357, 358, 341), (339, 356, 357, 340), (338, 355, 356, 339), (337, 354, 355, 338), (336, 353, 354, 337), (335, 352, 353, 336), (334, 351, 352, 335), (350, 367, 351, 334), (349, 366, 367, 350), (348, 365, 366, 349), (347, 364, 365, 348), (346, 363, 364, 347), (345, 362, 363, 346), (344, 361, 362, 345), (343, 360, 361, 344), (285, 359, 342, 286), (239, 238, 276, 299), (343, 360, 327, 326), (298, 299, 276, 314), (391, 406, 369, 343), (191, 268, 252, 188), (252, 221, 222, 205), (252, 221, 189, 188), (190, 229, 368, 328, 327, 360, 361, 362, 363, 364, 365, 366, 367, 351, 352, 353, 354, 355, 356, 357, 358, 359, 285, 284, 278, 315, 316, 317, 318, 319, 320, 321, 307, 308, 309, 310, 311, 312, 313, 314, 276, 238, 237, 231, 269, 270, 271, 272, 273, 274, 275, 260, 261, 262, 263, 264, 265, 266, 267, 268, 191), (376, 377, 374, 375), (377, 378, 373, 374), (378, 379, 372, 373), (379, 376, 375, 372), (383, 382, 381, 380), (370, 371, 377, 376), (369, 343, 326, 329), (372, 375, 383, 380), (373, 372, 380, 381), (374, 373, 381, 382), (375, 374, 382, 383), (390, 405, 406, 391), (389, 404, 405, 390), (388, 403, 404, 389), (387, 402, 403, 388), (386, 401, 402, 387), (385, 400, 401, 386), (384, 399, 400, 385), (398, 413, 399, 384), (397, 412, 413, 398), (396, 411, 412, 397), (395, 410, 411, 396), (394, 409, 410, 395), (393, 408, 409, 394), (392, 407, 408, 393), (421, 422, 419, 420), (422, 423, 418, 419), (423, 424, 417, 418), (424, 421, 420, 417), (428, 427, 426, 425), (415, 416, 422, 421), (417, 420, 428, 425), (418, 417, 425, 426), (419, 418, 426, 427), (420, 419, 427, 428), (435, 451, 452, 436), (434, 450, 451, 435), (433, 449, 450, 434), (432, 448, 449, 433), (431, 447, 448, 432), (430, 446, 447, 431), (429, 445, 446, 430), (444, 459, 445, 429), (443, 458, 459, 444), (442, 457, 458, 443), (441, 456, 457, 442), (440, 455, 456, 441), (439, 454, 455, 440), (438, 453, 454, 439), (466, 467, 464, 465), (467, 468, 463, 464), (468, 469, 462, 463), (469, 466, 465, 462), (473, 472, 471, 470), (460, 461, 467, 466), (462, 465, 473, 470), (463, 462, 470, 471), (464, 463, 471, 472), (465, 464, 472, 473), (481, 497, 498, 482), (480, 496, 497, 481), (479, 495, 496, 480), (478, 494, 495, 479), (477, 493, 494, 478), (476, 492, 493, 477), (475, 491, 492, 476), (474, 490, 491, 475), (489, 505, 490, 474), (488, 504, 505, 489), (487, 503, 504, 488), (486, 502, 503, 487), (485, 501, 502, 486), (484, 500, 501, 485), (483, 499, 500, 484), (461, 460, 483, 499), (513, 514, 511, 512), (514, 515, 510, 511), (515, 516, 509, 510), (516, 513, 512, 509), (520, 519, 518, 517), (507, 508, 514, 513), (509, 512, 520, 517), (510, 509, 517, 518), (511, 510, 518, 519), (512, 511, 519, 520), (527, 543, 544, 528), (526, 542, 543, 527), (525, 541, 542, 526), (524, 540, 541, 525), (523, 539, 540, 524), (522, 538, 539, 523), (521, 537, 538, 522), (536, 551, 537, 521), (535, 550, 551, 536), (534, 549, 550, 535), (533, 548, 549, 534), (532, 547, 548, 533), (531, 546, 547, 532), (530, 545, 546, 531), (508, 507, 530, 545), (556, 557, 554, 555), (557, 558, 553, 554), (558, 559, 552, 553), (559, 556, 555, 552), (563, 562, 561, 560), (552, 555, 563, 560), (553, 552, 560, 561), (554, 553, 561, 562), (555, 554, 562, 563), (571, 587, 588, 572), (570, 586, 587, 571), (569, 585, 586, 570), (568, 584, 585, 569), (567, 583, 584, 568), (566, 582, 583, 567), (565, 581, 582, 566), (564, 580, 581, 565), (579, 596, 580, 564), (578, 595, 596, 579), (577, 594, 595, 578), (576, 593, 594, 577), (575, 592, 593, 576), (574, 591, 592, 575), (573, 590, 591, 574), (515, 588, 572, 516), (469, 468, 506, 529), (423, 498, 482, 424), (379, 378, 414, 437), (528, 529, 506, 544), (416, 415, 438, 453), (371, 370, 392, 407), (436, 452, 414, 437), (604, 605, 602, 603), (605, 606, 601, 602), (606, 607, 600, 601), (607, 604, 603, 600), (611, 610, 609, 608), (598, 599, 605, 604), (600, 603, 611, 608), (601, 600, 608, 609), (602, 601, 609, 610), (603, 602, 610, 611), (619, 635, 636, 620), (618, 634, 635, 619), (617, 633, 634, 618), (616, 632, 633, 617), (615, 631, 632, 616), (614, 630, 631, 615), (613, 629, 630, 614), (612, 628, 629, 613), (627, 643, 628, 612), (626, 642, 643, 627), (625, 641, 642, 626), (624, 640, 641, 625), (623, 639, 640, 624), (622, 638, 639, 623), (621, 637, 638, 622), (599, 598, 621, 637), (651, 652, 649, 650), (652, 653, 648, 649), (653, 654, 647, 648), (654, 651, 650, 647), (658, 657, 656, 655), (645, 646, 652, 651), (647, 650, 658, 655), (648, 647, 655, 656), (649, 648, 656, 657), (650, 649, 657, 658), (665, 681, 682, 666), (664, 680, 681, 665), (663, 679, 680, 664), (662, 678, 679, 663), (661, 677, 678, 662), (660, 676, 677, 661), (659, 675, 676, 660), (674, 689, 675, 659), (673, 688, 689, 674), (672, 687, 688, 673), (671, 686, 687, 672), (670, 685, 686, 671), (669, 684, 685, 670), (668, 683, 684, 669), (646, 645, 668, 683), (694, 695, 692, 693), (695, 696, 691, 692), (696, 697, 690, 691), (697, 694, 693, 690), (701, 700, 699, 698), (690, 693, 701, 698), (691, 690, 698, 699), (692, 691, 699, 700), (693, 692, 700, 701), (709, 725, 726, 710), (708, 724, 725, 709), (707, 723, 724, 708), (706, 722, 723, 707), (705, 721, 722, 706), (704, 720, 721, 705), (703, 719, 720, 704), (702, 718, 719, 703), (717, 734, 718, 702), (716, 733, 734, 717), (715, 732, 733, 716), (714, 731, 732, 715), (713, 730, 731, 714), (712, 729, 730, 713), (711, 728, 729, 712), (653, 726, 710, 654), (607, 606, 644, 667), (666, 667, 644, 682), (559, 636, 620, 556), (620, 589, 590, 573), (620, 589, 557, 556), (558, 597, 735, 696, 695, 727, 728, 729, 730, 731, 732, 733, 734, 718, 719, 720, 721, 722, 723, 724, 725, 726, 653, 652, 646, 683, 684, 685, 686, 687, 688, 689, 675, 676, 677, 678, 679, 680, 681, 682, 644, 606, 605, 599, 637, 638, 639, 640, 641, 642, 643, 628, 629, 630, 631, 632, 633, 634, 635, 636, 559), (329, 328, 368, 597, 558, 557, 589, 590, 591, 592, 593, 594, 595, 596, 580, 581, 582, 583, 584, 585, 586, 587, 588, 515, 514, 508, 545, 546, 547, 548, 549, 550, 551, 537, 538, 539, 540, 541, 542, 543, 544, 506, 468, 467, 461, 499, 500, 501, 502, 503, 504, 505, 490, 491, 492, 493, 494, 495, 496, 497, 498, 423, 422, 416, 453, 454, 455, 456, 457, 458, 459, 445, 446, 447, 448, 449, 450, 451, 452, 414, 378, 377, 371, 407, 408, 409, 410, 411, 412, 413, 399, 400, 401, 402, 403, 404, 405, 406, 369), (0, 23, 694, 697), (697, 696, 735, 229, 190, 189, 221, 222, 223, 224, 225, 226, 227, 228, 212, 213, 214, 215, 216, 217, 218, 219, 220, 147, 146, 140, 177, 178, 179, 180, 181, 182, 183, 169, 170, 171, 172, 173, 174, 175, 176, 138, 100, 99, 93, 131, 132, 133, 134, 135, 136, 137, 122, 123, 124, 125, 126, 127, 128, 129, 130, 55, 54, 48, 85, 86, 87, 88, 89, 90, 91, 77, 78, 79, 80, 81, 82, 83, 84, 46, 9, 8, 2, 39, 40, 41, 42, 43, 44, 45, 31, 32, 33, 34, 35, 36, 37, 38, 0), (23, 727, 728, 711), (23, 727, 695, 694), (597, 739, 736, 735), (229, 735, 736, 737), (368, 229, 737, 738), (597, 368, 738, 739), (230, 236, 239, 299, 298, 297, 296, 295, 294, 293, 292, 291, 306, 305, 304, 303, 302, 301, 300, 277, 283, 286, 342, 341, 340, 339, 338, 337, 336, 335, 334, 350, 349, 348, 347, 346, 345, 344, 343, 738, 737, 252, 251, 250, 249, 248, 247, 246, 245, 244, 259, 258, 257, 256, 255, 254, 253), (1, 7, 10, 69, 68, 67, 66, 65, 64, 63, 62, 61, 76, 75, 74, 73, 72, 71, 70, 47, 53, 56, 114, 113, 112, 111, 110, 109, 108, 107, 106, 121, 120, 119, 118, 117, 116, 115, 92, 98, 101, 161, 160, 159, 158, 157, 156, 155, 154, 153, 168, 167, 166, 165, 164, 163, 162, 139, 145, 148, 204, 203, 202, 201, 200, 199, 198, 197, 196, 211, 210, 209, 208, 207, 206, 205, 252, 737, 736, 23, 22, 21, 20, 19, 18, 17, 16, 15, 30, 29, 28, 27, 26, 25, 24), (598, 604, 607, 667, 666, 665, 664, 663, 662, 661, 660, 659, 674, 673, 672, 671, 670, 669, 668, 645, 651, 654, 710, 709, 708, 707, 706, 705, 704, 703, 702, 717, 716, 715, 714, 713, 712, 711, 23, 736, 739, 620, 619, 618, 617, 616, 615, 614, 613, 612, 627, 626, 625, 624, 623, 622, 621), (370, 376, 379, 437, 436, 435, 434, 433, 432, 431, 430, 429, 444, 443, 442, 441, 440, 439, 438, 415, 421, 424, 482, 481, 480, 479, 478, 477, 476, 475, 474, 489, 488, 487, 486, 485, 484, 483, 460, 466, 469, 529, 528, 527, 526, 525, 524, 523, 522, 521, 536, 535, 534, 533, 532, 531, 530, 507, 513, 516, 572, 571, 570, 569, 568, 567, 566, 565, 564, 579, 578, 577, 576, 575, 574, 573, 620, 739, 738, 343, 391, 390, 389, 388, 387, 386, 385, 384, 398, 397, 396, 395, 394, 393, 392), (744, 745, 741, 740), (745, 746, 742, 741), (746, 747, 743, 742), (747, 744, 740, 743), (740, 741, 742, 743), (747, 746, 745, 744), (752, 753, 749, 748), (753, 754, 750, 749), (754, 755, 751, 750), (755, 752, 748, 751), (748, 749, 750, 751), (755, 754, 753, 752), (760, 761, 757, 756), (761, 762, 758, 757), (762, 763, 759, 758), (763, 760, 756, 759), (756, 757, 758, 759), (763, 762, 761, 760), (766, 767, 771, 770), (764, 765, 769, 768), (767, 764, 768, 771), (766, 770, 769, 765), (775, 772, 776, 781, 779), (774, 773, 777, 780, 778), (775, 774, 778, 779), (773, 772, 776, 777), (772, 773, 774, 775), (782, 784, 785, 783), (786, 788, 789, 787)])
me_cube_005.polygons.foreach_set('material_index', [2, 2, 2, 2, 2, 1, 2, 2, 2, 2, 1, 1, 1, 1, 1, 1, 1, 1, 1, 1, 1, 1, 1, 1, 2, 2, 2, 2, 2, 1, 2, 2, 2, 2, 1, 1, 1, 1, 1, 1, 1, 1, 1, 1, 1, 1, 1, 1, 2, 2, 2, 2, 2, 1, 2, 2, 2, 2, 1, 1, 1, 1, 1, 1, 1, 1, 1, 1, 1, 1, 1, 1, 1, 1, 2, 2, 2, 2, 2, 1, 2, 2, 2, 2, 1, 1, 1, 1, 1, 1, 1, 1, 1, 1, 1, 1, 1, 1, 1, 2, 2, 2, 2, 2, 2, 2, 2, 2, 1, 1, 1, 1, 1, 1, 1, 1, 1, 1, 1, 1, 1, 1, 1, 1, 1, 1, 1, 1, 1, 1, 1, 1, 2, 2, 2, 2, 2, 1, 2, 2, 2, 2, 1, 1, 1, 1, 1, 1, 1, 1, 1, 1, 1, 1, 1, 1, 1, 1, 2, 2, 2, 2, 2, 1, 2, 2, 2, 2, 1, 1, 1, 1, 1, 1, 1, 1, 1, 1, 1, 1, 1, 1, 1, 2, 2, 2, 2, 2, 2, 2, 2, 2, 1, 1, 1, 1, 1, 1, 1, 1, 1, 1, 1, 1, 1, 1, 1, 1, 1, 1, 1, 1, 1, 1, 1, 1, 1, 2, 2, 2, 2, 2, 1, 1, 2, 2, 2, 2, 1, 1, 1, 1, 1, 1, 1, 1, 1, 1, 1, 1, 1, 1, 2, 2, 2, 2, 2, 1, 2, 2, 2, 2, 1, 1, 1, 1, 1, 1, 1, 1, 1, 1, 1, 1, 1, 1, 2, 2, 2, 2, 2, 1, 2, 2, 2, 2, 1, 1, 1, 1, 1, 1, 1, 1, 1, 1, 1, 1, 1, 1, 1, 1, 2, 2, 2, 2, 2, 1, 2, 2, 2, 2, 1, 1, 1, 1, 1, 1, 1, 1, 1, 1, 1, 1, 1, 1, 1, 2, 2, 2, 2, 2, 2, 2, 2, 2, 1, 1, 1, 1, 1, 1, 1, 1, 1, 1, 1, 1, 1, 1, 1, 1, 1, 1, 1, 1, 1, 1, 1, 2, 2, 2, 2, 2, 1, 2, 2, 2, 2, 1, 1, 1, 1, 1, 1, 1, 1, 1, 1, 1, 1, 1, 1, 1, 1, 2, 2, 2, 2, 2, 1, 2, 2, 2, 2, 1, 1, 1, 1, 1, 1, 1, 1, 1, 1, 1, 1, 1, 1, 1, 2, 2, 2, 2, 2, 2, 2, 2, 2, 1, 1, 1, 1, 1, 1, 1, 1, 1, 1, 1, 1, 1, 1, 1, 1, 1, 1, 1, 1, 1, 1, 1, 1, 1, 1, 1, 1, 1, 1, 1, 1, 1, 1, 1, 0, 0, 0, 0, 0, 0, 0, 0, 0, 0, 0, 0, 0, 0, 0, 0, 0, 0, 3, 3, 3, 3, 1, 1, 1, 1, 1, 3, 3])
me_cube_005.materials.append(mat_stufen)
me_cube_005.materials.append(mat_mauer)
me_cube_005.materials.append(mat_s_ulenfu)
me_cube_005.materials.append(mat_rotes_dach)
me_cube_005.use_remesh_preserve_volume = False
me_cube_005.use_remesh_preserve_attributes = False
me_cube_005.use_mirror_vertex_groups = False
me_cube_005.update()
me_plane = bpy.data.meshes.new('Plane')
me_plane.from_pydata([(1.0, -1.0, 0.0), (-1.0, -1.0, 0.0), (1.0, 1.0, 0.0), (-1.0, 1.0, 0.0)], [], [(1, 0, 2, 3)])
me_plane.materials.append(mat_marketsquare)
me_plane.use_remesh_preserve_volume = False
me_plane.use_remesh_preserve_attributes = False
me_plane.use_mirror_vertex_groups = False
me_plane.update()

# ---- objects
ob_kamera_west = bpy.data.objects.new('Kamera-West', cam_camera_003)
ob_kamera_ost = bpy.data.objects.new('Kamera-Ost', cam_camera_002)
ob_kamera_nord = bpy.data.objects.new('Kamera-Nord', cam_camera_001)
ob_markthalle = bpy.data.objects.new('Markthalle', me_cube_005)
ob_bodenplatte = bpy.data.objects.new('Bodenplatte', me_plane)
ob_sonne = bpy.data.objects.new('Sonne', light_lamp)
ob_kamera_s_d = bpy.data.objects.new('Kamera-Süd', cam_camera)

# ---- transforms, parenting, visibility, modifiers, constraints
ob_kamera_west.location = (10.0, -10.0, 8.775)
ob_kamera_west.rotation_euler = (1.047, -0.0, 0.7854)
ob_kamera_west.lock_rotations_4d = False
ob_kamera_west.empty_display_type = 'ARROWS'
ob_kamera_west.color = (0.0, 0.0, 0.0, 0.0)
ob_kamera_west.hide_viewport = True
ob_kamera_west.display_type = 'WIRE'
ob_kamera_west.lineart.crease_threshold = 0.0
ob_kamera_ost.location = (-10.0, 10.0, 8.775)
ob_kamera_ost.rotation_euler = (1.047, -0.0, -2.356)
ob_kamera_ost.lock_rotations_4d = False
ob_kamera_ost.empty_display_type = 'ARROWS'
ob_kamera_ost.color = (0.0, 0.0, 0.0, 0.0)
ob_kamera_ost.hide_viewport = True
ob_kamera_ost.display_type = 'WIRE'
ob_kamera_ost.lineart.crease_threshold = 0.0
ob_kamera_nord.location = (-10.0, -10.0, 8.775)
ob_kamera_nord.rotation_euler = (1.047, -0.0, -0.7854)
ob_kamera_nord.lock_rotations_4d = False
ob_kamera_nord.empty_display_type = 'ARROWS'
ob_kamera_nord.color = (0.0, 0.0, 0.0, 0.0)
ob_kamera_nord.hide_viewport = True
ob_kamera_nord.display_type = 'WIRE'
ob_kamera_nord.lineart.crease_threshold = 0.0
ob_markthalle.location = (0.0, -1.0, 0.07907)
ob_markthalle.scale = (1.335, 0.8574, 0.025)
ob_markthalle.lineart.crease_threshold = 0.0
_vg = ob_markthalle.vertex_groups.new(name='Stufen')
_vg = ob_markthalle.vertex_groups.new(name='Säulen')
_vg = ob_markthalle.vertex_groups.new(name='Dach')
ob_bodenplatte.location = (0.0, 0.0, 0.0)
ob_bodenplatte.scale = (1.5, 2.0, 0.5)
ob_bodenplatte.lineart.crease_threshold = 0.0
ob_sonne.location = (0.0, 10.0, 10.0)
ob_sonne.rotation_euler = (-0.7854, -0.0, 0.0)
ob_sonne.lock_rotations_4d = False
ob_sonne.empty_display_type = 'ARROWS'
ob_sonne.color = (0.0, 0.0, 0.0, 0.0)
ob_sonne.hide_viewport = True
ob_sonne.lineart.crease_threshold = 0.0
ob_kamera_s_d.location = (10.0, 10.0, 8.775)
ob_kamera_s_d.rotation_euler = (1.047, 0.0, 2.356)
ob_kamera_s_d.lock_rotations_4d = False
ob_kamera_s_d.empty_display_type = 'ARROWS'
ob_kamera_s_d.color = (0.0, 0.0, 0.0, 0.0)
ob_kamera_s_d.hide_viewport = True
ob_kamera_s_d.display_type = 'WIRE'
ob_kamera_s_d.lineart.crease_threshold = 0.0

# ---- collection membership
col_collection_1.objects.link(ob_kamera_west)
col_collection_1.objects.link(ob_kamera_ost)
col_collection_1.objects.link(ob_kamera_nord)
col_collection_1.objects.link(ob_markthalle)
col_collection_1.objects.link(ob_bodenplatte)
col_collection_1.objects.link(ob_sonne)
col_collection_1.objects.link(ob_kamera_s_d)

# ---- scene / render settings (as saved in the file)
scene.camera = ob_kamera_nord
scene.frame_start = 1; scene.frame_end = 250; scene.frame_set(1)
scene.render.engine = 'BLENDER_EEVEE_NEXT'
scene.render.image_settings.compression = 90
scene.render.resolution_x = 224
scene.render.resolution_y = 160
scene.render.dither_intensity = 0.0
scene.render.film_transparent = True
scene.cycles.use_denoising = False
scene.cycles.samples = 10
scene.cycles.sampling_pattern = 'TABULATED_SOBOL'
scene.cycles.light_sampling_threshold = 0.0
scene.cycles.use_adaptive_sampling = False
scene.cycles.use_light_tree = False
scene.cycles.blur_glossy = 0.0
scene.cycles.volume_bounces = 1
scene.cycles.pixel_filter_type = 'GAUSSIAN'
scene.cycles.sample_clamp_indirect = 0.0
scene.view_settings.view_transform = 'Standard'
bpy.context.view_layer.update()
